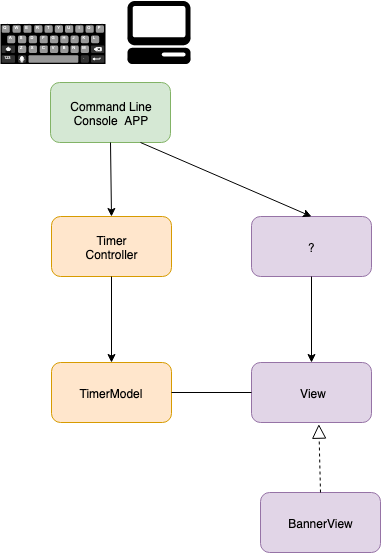

The diagram above was exported from draw.io. Its source (the exported page's mxGraphModel, read from the mxfile embedded in the PNG):
<mxGraphModel dx="2066" dy="1097" grid="1" gridSize="10" guides="1" tooltips="1" connect="1" arrows="1" fold="1" page="1" pageScale="1" pageWidth="1169" pageHeight="827" math="0" shadow="0">
  <root>
    <mxCell id="3MxHU03YpDgDnYwMxd0e-0" />
    <mxCell id="3MxHU03YpDgDnYwMxd0e-1" parent="3MxHU03YpDgDnYwMxd0e-0" />
    <mxCell id="3MxHU03YpDgDnYwMxd0e-2" value="Command Line&lt;br&gt;Console&amp;nbsp; APP" style="rounded=1;whiteSpace=wrap;html=1;fillColor=#d5e8d4;strokeColor=#82b366;" vertex="1" parent="3MxHU03YpDgDnYwMxd0e-1">
      <mxGeometry x="410" y="183" width="120" height="60" as="geometry" />
    </mxCell>
    <mxCell id="3MxHU03YpDgDnYwMxd0e-3" value="Timer&lt;br&gt;Controller" style="rounded=1;whiteSpace=wrap;html=1;fillColor=#ffe6cc;strokeColor=#d79b00;" vertex="1" parent="3MxHU03YpDgDnYwMxd0e-1">
      <mxGeometry x="411" y="317" width="120" height="60" as="geometry" />
    </mxCell>
    <mxCell id="3MxHU03YpDgDnYwMxd0e-5" value="View" style="rounded=1;whiteSpace=wrap;html=1;fillColor=#e1d5e7;strokeColor=#9673a6;" vertex="1" parent="3MxHU03YpDgDnYwMxd0e-1">
      <mxGeometry x="611" y="463" width="120" height="60" as="geometry" />
    </mxCell>
    <mxCell id="3MxHU03YpDgDnYwMxd0e-8" value="" style="endArrow=classic;html=1;entryX=0.5;entryY=0;entryDx=0;entryDy=0;exitX=0.5;exitY=1;exitDx=0;exitDy=0;" edge="1" parent="3MxHU03YpDgDnYwMxd0e-1" source="3MxHU03YpDgDnYwMxd0e-3" target="3MxHU03YpDgDnYwMxd0e-33">
      <mxGeometry width="50" height="50" relative="1" as="geometry">
        <mxPoint x="381" y="403" as="sourcePoint" />
        <mxPoint x="471" y="453" as="targetPoint" />
      </mxGeometry>
    </mxCell>
    <mxCell id="3MxHU03YpDgDnYwMxd0e-13" value="BannerView" style="rounded=1;whiteSpace=wrap;html=1;fillColor=#e1d5e7;strokeColor=#9673a6;" vertex="1" parent="3MxHU03YpDgDnYwMxd0e-1">
      <mxGeometry x="620" y="593" width="120" height="60" as="geometry" />
    </mxCell>
    <mxCell id="3MxHU03YpDgDnYwMxd0e-27" value="" style="endArrow=classic;html=1;entryX=0.5;entryY=0;entryDx=0;entryDy=0;exitX=0.5;exitY=1;exitDx=0;exitDy=0;" edge="1" parent="3MxHU03YpDgDnYwMxd0e-1" source="3MxHU03YpDgDnYwMxd0e-2" target="3MxHU03YpDgDnYwMxd0e-3">
      <mxGeometry width="50" height="50" relative="1" as="geometry">
        <mxPoint x="341" y="243" as="sourcePoint" />
        <mxPoint x="391" y="193" as="targetPoint" />
      </mxGeometry>
    </mxCell>
    <mxCell id="3MxHU03YpDgDnYwMxd0e-32" value="" style="endArrow=block;dashed=1;endFill=0;endSize=12;html=1;entryX=0.561;entryY=1.028;entryDx=0;entryDy=0;entryPerimeter=0;exitX=0.5;exitY=0;exitDx=0;exitDy=0;" edge="1" parent="3MxHU03YpDgDnYwMxd0e-1" source="3MxHU03YpDgDnYwMxd0e-13" target="3MxHU03YpDgDnYwMxd0e-5">
      <mxGeometry width="160" relative="1" as="geometry">
        <mxPoint x="671" y="583" as="sourcePoint" />
        <mxPoint x="481" y="523" as="targetPoint" />
      </mxGeometry>
    </mxCell>
    <mxCell id="3MxHU03YpDgDnYwMxd0e-33" value="TimerModel" style="rounded=1;whiteSpace=wrap;html=1;fillColor=#ffe6cc;strokeColor=#d79b00;" vertex="1" parent="3MxHU03YpDgDnYwMxd0e-1">
      <mxGeometry x="411" y="463" width="120" height="60" as="geometry" />
    </mxCell>
    <mxCell id="3MxHU03YpDgDnYwMxd0e-40" value="" style="endArrow=none;html=1;entryX=0;entryY=0.5;entryDx=0;entryDy=0;exitX=1;exitY=0.5;exitDx=0;exitDy=0;" edge="1" parent="3MxHU03YpDgDnYwMxd0e-1" source="3MxHU03YpDgDnYwMxd0e-33" target="3MxHU03YpDgDnYwMxd0e-5">
      <mxGeometry width="50" height="50" relative="1" as="geometry">
        <mxPoint x="391" y="593" as="sourcePoint" />
        <mxPoint x="441" y="543" as="targetPoint" />
      </mxGeometry>
    </mxCell>
    <mxCell id="3MxHU03YpDgDnYwMxd0e-41" value="?" style="rounded=1;whiteSpace=wrap;html=1;fillColor=#e1d5e7;strokeColor=#9673a6;" vertex="1" parent="3MxHU03YpDgDnYwMxd0e-1">
      <mxGeometry x="611" y="317" width="120" height="60" as="geometry" />
    </mxCell>
    <mxCell id="3MxHU03YpDgDnYwMxd0e-42" value="" style="endArrow=classic;html=1;exitX=0.75;exitY=1;exitDx=0;exitDy=0;entryX=0.5;entryY=0;entryDx=0;entryDy=0;" edge="1" parent="3MxHU03YpDgDnYwMxd0e-1" source="3MxHU03YpDgDnYwMxd0e-2" target="3MxHU03YpDgDnYwMxd0e-41">
      <mxGeometry width="50" height="50" relative="1" as="geometry">
        <mxPoint x="611" y="253" as="sourcePoint" />
        <mxPoint x="661" y="203" as="targetPoint" />
      </mxGeometry>
    </mxCell>
    <mxCell id="3MxHU03YpDgDnYwMxd0e-43" value="" style="endArrow=classic;html=1;exitX=0.5;exitY=1;exitDx=0;exitDy=0;" edge="1" parent="3MxHU03YpDgDnYwMxd0e-1" source="3MxHU03YpDgDnYwMxd0e-41" target="3MxHU03YpDgDnYwMxd0e-5">
      <mxGeometry width="50" height="50" relative="1" as="geometry">
        <mxPoint x="711" y="443" as="sourcePoint" />
        <mxPoint x="761" y="393" as="targetPoint" />
      </mxGeometry>
    </mxCell>
    <mxCell id="3MxHU03YpDgDnYwMxd0e-44" value="" style="verticalLabelPosition=bottom;verticalAlign=top;html=1;shadow=0;dashed=0;strokeWidth=1;shape=mxgraph.android.keyboard;" vertex="1" parent="3MxHU03YpDgDnYwMxd0e-1">
      <mxGeometry x="360" y="124.5" width="105" height="40" as="geometry" />
    </mxCell>
    <mxCell id="3MxHU03YpDgDnYwMxd0e-45" value="" style="outlineConnect=0;dashed=0;verticalLabelPosition=bottom;verticalAlign=top;align=center;html=1;shape=mxgraph.aws3.management_console;fillColor=#000000;gradientColor=none;" vertex="1" parent="3MxHU03YpDgDnYwMxd0e-1">
      <mxGeometry x="487" y="101.5" width="63" height="63" as="geometry" />
    </mxCell>
  </root>
</mxGraphModel>